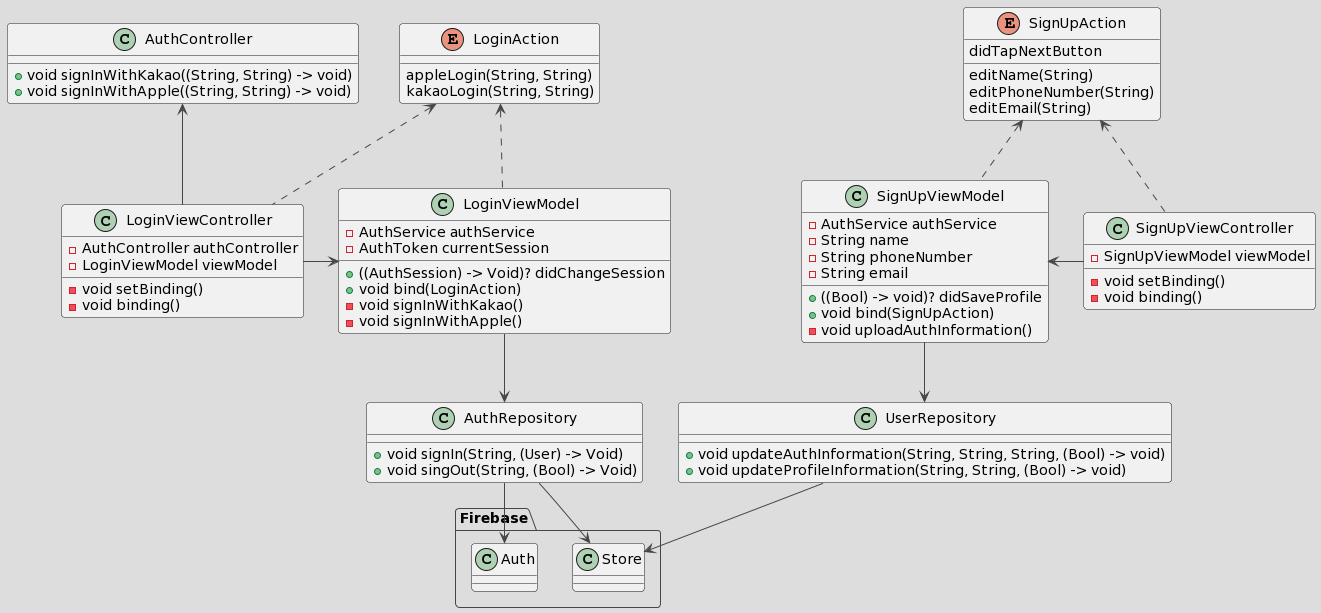

The diagram above was rendered by PlantUML. Its source (embedded in the PNG):
@startuml
!theme toy
class LoginViewController {
  - AuthController authController
	- LoginViewModel viewModel

	- void setBinding()
	- void binding()
}

enum LoginAction {
	appleLogin(String, String)
	kakaoLogin(String, String)
}

class LoginViewModel {
	 + ((AuthSession) -> Void)? didChangeSession
	 - AuthService authService
	 - AuthToken currentSession

	+ void bind(LoginAction)
	- void signInWithKakao()
	- void signInWithApple()
}

class AuthController {
  + void signInWithKakao((String, String) -> void)
  + void signInWithApple((String, String) -> void)
}

class SignUpViewController {
	- SignUpViewModel viewModel

	- void setBinding()
	- void binding()
}

enum SignUpAction {
	editName(String)
	editPhoneNumber(String)
	editEmail(String)
	didTapNextButton
}

class SignUpViewModel {
	- AuthService authService
	- String name
	- String phoneNumber
	- String email
	+ ((Bool) -> void)? didSaveProfile
	+ void bind(SignUpAction)
	- void uploadAuthInformation()
}

class AuthRepository {
	+ void signIn(String, (User) -> Void)
	+ void singOut(String, (Bool) -> Void)
}

class UserRepository {
  + void updateAuthInformation(String, String, String, (Bool) -> void)
  + void updateProfileInformation(String, String, (Bool) -> void)
}

AuthRepository -right-> Firebase.Auth
AuthRepository --> Firebase.Store
UserRepository --> Firebase.Store
LoginViewModel --> AuthRepository
SignUpViewModel --> UserRepository

AuthController <-- LoginViewController
LoginViewModel <-left- LoginViewController
LoginAction <.. LoginViewController
LoginAction <.. LoginViewModel

SignUpViewModel <-right- SignUpViewController
SignUpAction <.. SignUpViewController
SignUpAction <.. SignUpViewModel
@enduml